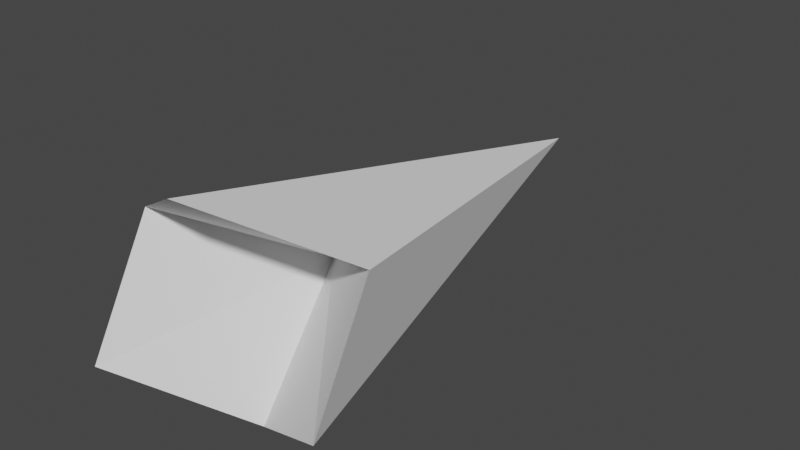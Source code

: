 # Source: crystalSpear.blend  (saved by Blender 3.6.13; exported with 4.5.12 LTS)
import bpy
from mathutils import Matrix  # noqa: F401  (used for matrix-valued properties, if any)

bpy.ops.wm.read_factory_settings(use_empty=True)
scene = bpy.context.scene
scene.name = 'Scene'

# ---- collections
col_collection = bpy.data.collections.new('Collection'); scene.collection.children.link(col_collection)

# ---- world
world_world = bpy.data.worlds.new('World'); scene.world = world_world
world_world.use_nodes = True; world_world.node_tree.nodes.clear()
_N = world_world.node_tree.nodes; _L = world_world.node_tree.links
n0 = _N.new('ShaderNodeOutputWorld'); n0.name = 'World Output'; n0.location = (300, 300)
n1 = _N.new('ShaderNodeBackground'); n1.name = 'Background'; n1.location = (10, 300)
n1.inputs[0].default_value = (0.05088, 0.05088, 0.05088, 1.0)
_L.new(n1.outputs[0], n0.inputs[0])
n0.is_active_output = True
world_world.color = (0.05088, 0.05088, 0.05088)
world_world.use_sun_shadow = False
world_world.sun_shadow_jitter_overblur = 0.0

# ---- meshes
me_cylinder = bpy.data.meshes.new('Cylinder')
me_cylinder.from_pydata([(0.0, 1.0, -0.7484), (0.0, 0.0, 2.937), (0.866, 0.5, -1.129), (0.866, -0.5, -0.5884), (0.0, -1.0, -1.37), (-0.866, -0.5, -0.9014), (-0.866, 0.5, -1.462), (-0.0008764, -0.02873, 0.009862)], [], [(0, 1, 2), (2, 1, 3), (3, 1, 4), (4, 1, 5), (5, 1, 6), (6, 1, 0), (0, 2, 7), (2, 3, 7), (3, 4, 7), (4, 5, 7), (5, 6, 7), (6, 0, 7)])
_uv = me_cylinder.uv_layers.new(name='UVMap')
_uv.uv.foreach_set('vector', [1.0, 0.5, 0.8333, 1.0, 0.8333, 0.5, 0.8333, 0.5, 0.6667, 1.0, 0.6667, 0.5, 0.6667, 0.5, 0.5, 1.0, 0.5, 0.5, 0.5, 0.5, 0.3333, 1.0, 0.3333, 0.5, 0.3333, 0.5, 0.1667, 1.0, 0.1667, 0.5, 0.1667, 0.5, -8.941e-08, 1.0, -8.941e-08, 0.5, 0.75, 0.49, 0.9578, 0.37, 0.7497, 0.2431, 0.9578, 0.37, 0.9578, 0.13, 0.7497, 0.2431, 0.9578, 0.13, 0.75, 0.01, 0.7497, 0.2431, 0.75, 0.01, 0.5422, 0.13, 0.7497, 0.2431, 0.5422, 0.13, 0.5422, 0.37, 0.7497, 0.2431, 0.5422, 0.37, 0.75, 0.49, 0.7497, 0.2431])
me_cylinder.update()

# ---- objects
ob_cylinder = bpy.data.objects.new('Cylinder', me_cylinder)

# ---- transforms, parenting, visibility, modifiers, constraints
ob_cylinder.location = (0.0, 0.0, 0.0)
ob_cylinder.rotation_euler = (-1.571, -0.0, 0.0)

# ---- collection membership
col_collection.objects.link(ob_cylinder)

# ---- scene / render settings (as saved in the file)
scene.frame_start = 1; scene.frame_end = 250; scene.frame_set(1)
scene.render.engine = 'BLENDER_EEVEE_NEXT'
scene.cycles.sampling_pattern = 'TABULATED_SOBOL'
scene.view_settings.view_transform = 'Filmic'
bpy.context.view_layer.update()

# ---- added for rendering (the .blend has no active camera and no usable light): camera, sun
cam_auto = bpy.data.cameras.new('AutoCamera')
cam_auto.lens = 50.0
cam_auto.sensor_width = 36.0
cam_auto.clip_end = 1000.0
ob_auto_camera = bpy.data.objects.new('AutoCamera', cam_auto)
scene.collection.objects.link(ob_auto_camera)
ob_auto_camera.location = (4.7494, -4.96159, 3.79952)
ob_auto_camera.rotation_euler = (1.09748, -7.21219e-08, 0.694738)
scene.camera = ob_auto_camera
light_auto_sun = bpy.data.lights.new('AutoSun', 'SUN')
light_auto_sun.energy = 3.0
light_auto_sun.angle = 0.0523599
ob_auto_sun = bpy.data.objects.new('AutoSun', light_auto_sun)
scene.collection.objects.link(ob_auto_sun)
ob_auto_sun.rotation_euler = (0.872665, 0.174533, 0.523599)
bpy.context.view_layer.update()
